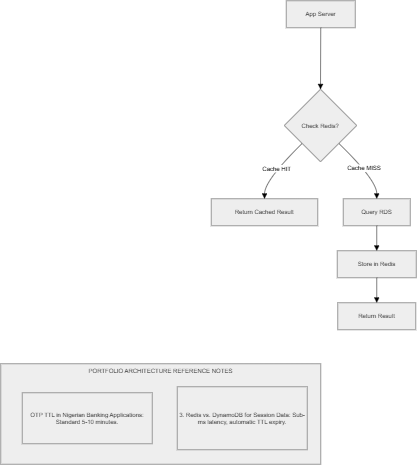

The diagram above was exported from draw.io. Its source (the exported page's mxGraphModel, read from the mxfile embedded in the PNG):
<mxGraphModel dx="2273" dy="1116" grid="0" gridSize="10" guides="1" tooltips="1" connect="1" arrows="1" fold="1" page="0" pageScale="1" pageWidth="850" pageHeight="1100" math="0" shadow="0">
  <root>
    <mxCell id="0" />
    <mxCell id="1" parent="0" />
    <mxCell id="V-wlFRWtisz4XsP0sdCU-57" parent="1" style="whiteSpace=wrap;strokeWidth=2;verticalAlign=top;fillColor=light-dark(#eeeeee,#1f2020);strokeColor=light-dark(#999999,#cccccc);fontColor=light-dark(#333333,#cccccc);" value="PORTFOLIO ARCHITECTURE REFERENCE NOTES" vertex="1">
      <mxGeometry height="201" width="640" x="-26" y="820" as="geometry" />
    </mxCell>
    <mxCell id="V-wlFRWtisz4XsP0sdCU-58" parent="V-wlFRWtisz4XsP0sdCU-57" style="whiteSpace=wrap;strokeWidth=2;fillColor=light-dark(#eeeeee,#1f2020);strokeColor=light-dark(#999999,#cccccc);fontColor=light-dark(#333333,#cccccc);" value="OTP TTL in Nigerian Banking Applications: Standard 5-10 minutes." vertex="1">
      <mxGeometry height="102" width="260" x="43" y="58" as="geometry" />
    </mxCell>
    <mxCell id="V-wlFRWtisz4XsP0sdCU-59" parent="V-wlFRWtisz4XsP0sdCU-57" style="whiteSpace=wrap;strokeWidth=2;fillColor=light-dark(#eeeeee,#1f2020);strokeColor=light-dark(#999999,#cccccc);fontColor=light-dark(#333333,#cccccc);" value="3. Redis vs. DynamoDB for Session Data: Sub-ms latency, automatic TTL expiry." vertex="1">
      <mxGeometry height="126" width="260" x="353" y="46" as="geometry" />
    </mxCell>
    <mxCell id="V-wlFRWtisz4XsP0sdCU-60" parent="1" style="whiteSpace=wrap;strokeWidth=2;fillColor=light-dark(#eeeeee,#1f2020);strokeColor=light-dark(#999999,#cccccc);fontColor=light-dark(#333333,#cccccc);" value="App Server" vertex="1">
      <mxGeometry height="54" width="138" x="545" y="94" as="geometry" />
    </mxCell>
    <mxCell id="V-wlFRWtisz4XsP0sdCU-61" parent="1" style="rhombus;strokeWidth=2;whiteSpace=wrap;fillColor=light-dark(#eeeeee,#1f2020);strokeColor=light-dark(#999999,#cccccc);fontColor=light-dark(#333333,#cccccc);" value="Check Redis?" vertex="1">
      <mxGeometry height="145" width="145" x="541" y="271" as="geometry" />
    </mxCell>
    <mxCell id="V-wlFRWtisz4XsP0sdCU-62" parent="1" style="whiteSpace=wrap;strokeWidth=2;fillColor=light-dark(#eeeeee,#1f2020);strokeColor=light-dark(#999999,#cccccc);fontColor=light-dark(#333333,#cccccc);" value="Return Cached Result" vertex="1">
      <mxGeometry height="54" width="213" x="395" y="490" as="geometry" />
    </mxCell>
    <mxCell id="V-wlFRWtisz4XsP0sdCU-63" parent="1" style="whiteSpace=wrap;strokeWidth=2;fillColor=light-dark(#eeeeee,#1f2020);strokeColor=light-dark(#999999,#cccccc);fontColor=light-dark(#333333,#cccccc);" value="Query RDS" vertex="1">
      <mxGeometry height="54" width="134" x="659" y="490" as="geometry" />
    </mxCell>
    <mxCell id="V-wlFRWtisz4XsP0sdCU-64" parent="1" style="whiteSpace=wrap;strokeWidth=2;fillColor=light-dark(#eeeeee,#1f2020);strokeColor=light-dark(#999999,#cccccc);fontColor=light-dark(#333333,#cccccc);" value="Store in Redis" vertex="1">
      <mxGeometry height="54" width="158" x="647" y="594" as="geometry" />
    </mxCell>
    <mxCell id="V-wlFRWtisz4XsP0sdCU-65" parent="1" style="whiteSpace=wrap;strokeWidth=2;fillColor=light-dark(#eeeeee,#1f2020);strokeColor=light-dark(#999999,#cccccc);fontColor=light-dark(#333333,#cccccc);" value="Return Result" vertex="1">
      <mxGeometry height="54" width="156" x="648" y="698" as="geometry" />
    </mxCell>
    <mxCell id="V-wlFRWtisz4XsP0sdCU-66" edge="1" parent="1" source="V-wlFRWtisz4XsP0sdCU-60" style="curved=1;startArrow=none;endArrow=block;exitX=0.5;exitY=0.99;entryX=0.5;entryY=0;rounded=0;fontSize=12;startSize=8;endSize=8;" target="V-wlFRWtisz4XsP0sdCU-61" value="">
      <mxGeometry relative="1" as="geometry">
        <Array as="points" />
      </mxGeometry>
    </mxCell>
    <mxCell id="V-wlFRWtisz4XsP0sdCU-67" edge="1" parent="1" source="V-wlFRWtisz4XsP0sdCU-61" style="curved=1;startArrow=none;endArrow=block;exitX=0;exitY=0.99;entryX=0.5;entryY=0;rounded=0;fontSize=12;startSize=8;endSize=8;" target="V-wlFRWtisz4XsP0sdCU-62" value="Cache HIT">
      <mxGeometry relative="1" as="geometry">
        <Array as="points">
          <mxPoint x="502" y="453" />
        </Array>
      </mxGeometry>
    </mxCell>
    <mxCell id="V-wlFRWtisz4XsP0sdCU-68" edge="1" parent="1" source="V-wlFRWtisz4XsP0sdCU-61" style="curved=1;startArrow=none;endArrow=block;exitX=1;exitY=0.99;entryX=0.5;entryY=0;rounded=0;fontSize=12;startSize=8;endSize=8;" target="V-wlFRWtisz4XsP0sdCU-63" value="Cache MISS">
      <mxGeometry relative="1" as="geometry">
        <Array as="points">
          <mxPoint x="726" y="453" />
        </Array>
      </mxGeometry>
    </mxCell>
    <mxCell id="V-wlFRWtisz4XsP0sdCU-69" edge="1" parent="1" source="V-wlFRWtisz4XsP0sdCU-63" style="curved=1;startArrow=none;endArrow=block;exitX=0.5;exitY=1;entryX=0.5;entryY=0;rounded=0;fontSize=12;startSize=8;endSize=8;" target="V-wlFRWtisz4XsP0sdCU-64" value="">
      <mxGeometry relative="1" as="geometry">
        <Array as="points" />
      </mxGeometry>
    </mxCell>
    <mxCell id="V-wlFRWtisz4XsP0sdCU-70" edge="1" parent="1" source="V-wlFRWtisz4XsP0sdCU-64" style="curved=1;startArrow=none;endArrow=block;exitX=0.5;exitY=1;entryX=0.5;entryY=0;rounded=0;fontSize=12;startSize=8;endSize=8;" target="V-wlFRWtisz4XsP0sdCU-65" value="">
      <mxGeometry relative="1" as="geometry">
        <Array as="points" />
      </mxGeometry>
    </mxCell>
  </root>
</mxGraphModel>